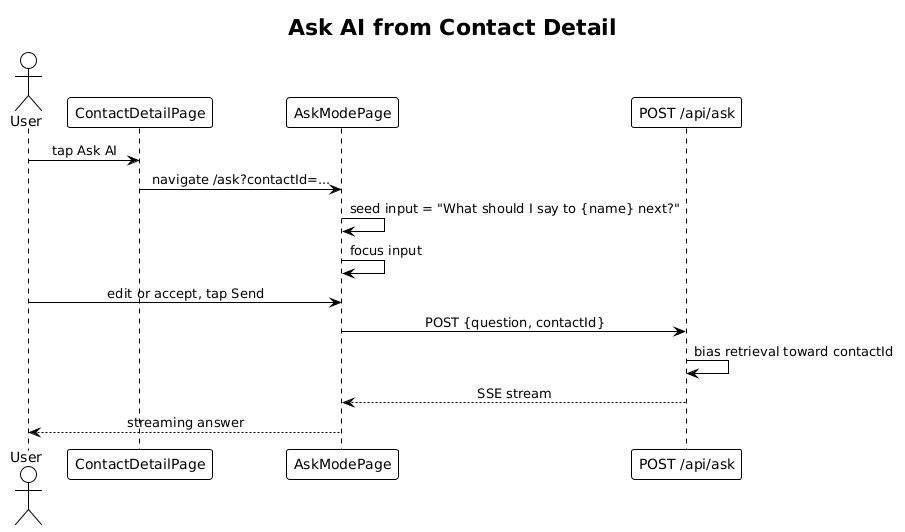

The diagram above was rendered by PlantUML. Its source (embedded in the PNG):
@startuml
!theme plain
skinparam sequenceMessageAlign center

title Ask AI from Contact Detail

actor User
participant "ContactDetailPage" as CD
participant "AskModePage" as AM
participant "POST /api/ask" as API

User -> CD: tap Ask AI
CD -> AM: navigate /ask?contactId=...
AM -> AM: seed input = "What should I say to {name} next?"
AM -> AM: focus input
User -> AM: edit or accept, tap Send
AM -> API: POST {question, contactId}
API -> API: bias retrieval toward contactId
API --> AM: SSE stream
AM --> User: streaming answer
@enduml